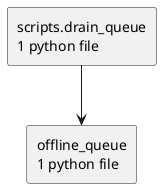

The diagram above was rendered by PlantUML. Its source (embedded in the PNG):
@startuml packages_checkout
set namespaceSeparator none
top to bottom direction
skinparam componentStyle rectangle
rectangle "offline_queue\n1 python file" as offline_queue
rectangle "scripts.drain_queue\n1 python file" as scripts.drain_queue
scripts.drain_queue --> offline_queue
@enduml